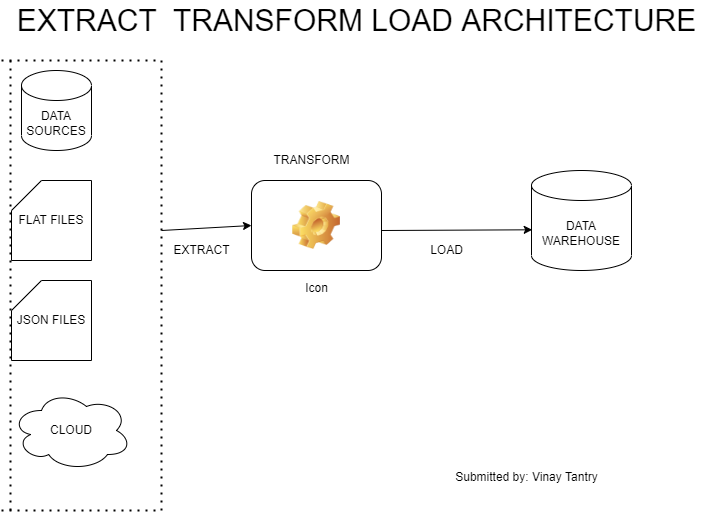

The diagram above was exported from draw.io. Its source (the exported page's mxGraphModel, read from the mxfile embedded in the PNG):
<mxGraphModel dx="1632" dy="468" grid="1" gridSize="10" guides="1" tooltips="1" connect="1" arrows="1" fold="1" page="1" pageScale="1" pageWidth="850" pageHeight="1100" math="0" shadow="0">
  <root>
    <mxCell id="0" />
    <mxCell id="1" parent="0" />
    <mxCell id="E41LCZGsyDBiIXjWcZFv-21" value="DATA SOURCES" style="shape=cylinder3;whiteSpace=wrap;html=1;boundedLbl=1;backgroundOutline=1;size=15;" vertex="1" parent="1">
      <mxGeometry x="20" y="80" width="70" height="80" as="geometry" />
    </mxCell>
    <mxCell id="E41LCZGsyDBiIXjWcZFv-22" value="FLAT FILES&lt;br&gt;" style="shape=card;whiteSpace=wrap;html=1;" vertex="1" parent="1">
      <mxGeometry x="10" y="190" width="80" height="80" as="geometry" />
    </mxCell>
    <mxCell id="E41LCZGsyDBiIXjWcZFv-23" value="JSON FILES" style="shape=card;whiteSpace=wrap;html=1;" vertex="1" parent="1">
      <mxGeometry x="10" y="290" width="80" height="80" as="geometry" />
    </mxCell>
    <mxCell id="E41LCZGsyDBiIXjWcZFv-24" value="CLOUD" style="ellipse;shape=cloud;whiteSpace=wrap;html=1;" vertex="1" parent="1">
      <mxGeometry x="10" y="400" width="120" height="80" as="geometry" />
    </mxCell>
    <mxCell id="E41LCZGsyDBiIXjWcZFv-26" value="Icon" style="icon;html=1;image=img/clipart/Gear_128x128.png" vertex="1" parent="1">
      <mxGeometry x="250" y="190" width="130" height="90" as="geometry" />
    </mxCell>
    <mxCell id="E41LCZGsyDBiIXjWcZFv-27" value="DATA WAREHOUSE" style="shape=cylinder3;whiteSpace=wrap;html=1;boundedLbl=1;backgroundOutline=1;size=15;" vertex="1" parent="1">
      <mxGeometry x="530" y="180" width="100" height="100" as="geometry" />
    </mxCell>
    <mxCell id="E41LCZGsyDBiIXjWcZFv-29" value="" style="endArrow=none;dashed=1;html=1;dashPattern=1 3;strokeWidth=2;rounded=0;" edge="1" parent="1">
      <mxGeometry width="50" height="50" relative="1" as="geometry">
        <mxPoint x="160" y="520" as="sourcePoint" />
        <mxPoint x="160" y="70" as="targetPoint" />
        <Array as="points">
          <mxPoint x="160" y="440" />
        </Array>
      </mxGeometry>
    </mxCell>
    <mxCell id="E41LCZGsyDBiIXjWcZFv-30" value="" style="endArrow=none;dashed=1;html=1;dashPattern=1 3;strokeWidth=2;rounded=0;" edge="1" parent="1">
      <mxGeometry width="50" height="50" relative="1" as="geometry">
        <mxPoint y="520" as="sourcePoint" />
        <mxPoint x="160" y="520" as="targetPoint" />
      </mxGeometry>
    </mxCell>
    <mxCell id="E41LCZGsyDBiIXjWcZFv-32" value="" style="endArrow=none;dashed=1;html=1;dashPattern=1 3;strokeWidth=2;rounded=0;" edge="1" parent="1">
      <mxGeometry width="50" height="50" relative="1" as="geometry">
        <mxPoint y="70" as="sourcePoint" />
        <mxPoint x="160" y="70" as="targetPoint" />
      </mxGeometry>
    </mxCell>
    <mxCell id="E41LCZGsyDBiIXjWcZFv-33" value="" style="endArrow=classic;html=1;rounded=0;entryX=0;entryY=0.5;entryDx=0;entryDy=0;" edge="1" parent="1" target="E41LCZGsyDBiIXjWcZFv-26">
      <mxGeometry width="50" height="50" relative="1" as="geometry">
        <mxPoint x="160" y="240" as="sourcePoint" />
        <mxPoint x="210" y="190" as="targetPoint" />
      </mxGeometry>
    </mxCell>
    <mxCell id="E41LCZGsyDBiIXjWcZFv-34" value="" style="endArrow=classic;html=1;rounded=0;entryX=0.007;entryY=0.593;entryDx=0;entryDy=0;entryPerimeter=0;" edge="1" parent="1" target="E41LCZGsyDBiIXjWcZFv-27">
      <mxGeometry width="50" height="50" relative="1" as="geometry">
        <mxPoint x="380" y="240" as="sourcePoint" />
        <mxPoint x="430" y="190" as="targetPoint" />
      </mxGeometry>
    </mxCell>
    <mxCell id="E41LCZGsyDBiIXjWcZFv-35" value="EXTRACT" style="text;html=1;align=center;verticalAlign=middle;resizable=0;points=[];autosize=1;strokeColor=none;fillColor=none;" vertex="1" parent="1">
      <mxGeometry x="165" y="250" width="70" height="20" as="geometry" />
    </mxCell>
    <mxCell id="E41LCZGsyDBiIXjWcZFv-36" value="LOAD" style="text;html=1;align=center;verticalAlign=middle;resizable=0;points=[];autosize=1;strokeColor=none;fillColor=none;" vertex="1" parent="1">
      <mxGeometry x="420" y="250" width="50" height="20" as="geometry" />
    </mxCell>
    <mxCell id="E41LCZGsyDBiIXjWcZFv-40" value="TRANSFORM" style="text;html=1;align=center;verticalAlign=middle;resizable=0;points=[];autosize=1;strokeColor=none;fillColor=none;" vertex="1" parent="1">
      <mxGeometry x="265" y="160" width="90" height="20" as="geometry" />
    </mxCell>
    <mxCell id="E41LCZGsyDBiIXjWcZFv-41" value="EXTRACT&amp;nbsp; TRANSFORM LOAD ARCHITECTURE" style="text;html=1;align=center;verticalAlign=middle;resizable=0;points=[];autosize=1;strokeColor=none;fillColor=none;fontSize=30;" vertex="1" parent="1">
      <mxGeometry x="10" y="10" width="690" height="40" as="geometry" />
    </mxCell>
    <mxCell id="E41LCZGsyDBiIXjWcZFv-42" value="" style="endArrow=none;dashed=1;html=1;dashPattern=1 3;strokeWidth=2;rounded=0;fontSize=30;" edge="1" parent="1">
      <mxGeometry width="50" height="50" relative="1" as="geometry">
        <mxPoint x="9" y="520" as="sourcePoint" />
        <mxPoint x="9" y="70" as="targetPoint" />
      </mxGeometry>
    </mxCell>
    <mxCell id="E41LCZGsyDBiIXjWcZFv-43" value="&lt;font style=&quot;font-size: 12px&quot;&gt;Submitted by: Vinay Tantry&lt;/font&gt;" style="text;html=1;align=center;verticalAlign=middle;resizable=0;points=[];autosize=1;strokeColor=none;fillColor=none;fontSize=30;" vertex="1" parent="1">
      <mxGeometry x="445" y="455" width="160" height="50" as="geometry" />
    </mxCell>
  </root>
</mxGraphModel>